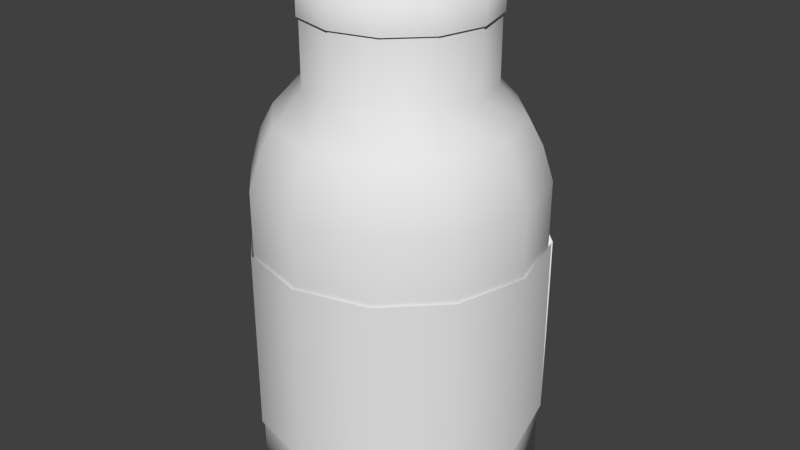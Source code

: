 # Source: vitamins.blend  (saved by Blender 2.75.0; exported with 4.5.12 LTS)
import bpy
from mathutils import Matrix  # noqa: F401  (used for matrix-valued properties, if any)

bpy.ops.wm.read_factory_settings(use_empty=True)
scene = bpy.context.scene
scene.name = 'Scene'

# ---- collections
col_collection_1 = bpy.data.collections.new('Collection 1'); scene.collection.children.link(col_collection_1)

# ---- materials (node trees are filled in below, after node groups)
mat_vitamin_label = bpy.data.materials.new('vitamin_label')
mat_vitamin_label.alpha_threshold = 0.0
mat_vitamin_label.use_transparent_shadow = False
mat_vitamin_label.roughness = 0.5

# ---- material node trees

# ---- world
world_world = bpy.data.worlds.new('World'); scene.world = world_world
world_world.color = (0.05088, 0.05088, 0.05088)
world_world.use_sun_shadow = False
world_world.sun_shadow_jitter_overblur = 0.0
world_world.cycles.sampling_method = 'MANUAL'
world_world.cycles.sample_map_resolution = 256

# ---- meshes
me_circle = bpy.data.meshes.new('Circle')
me_circle.from_pydata([(-4.23e-09, 0.176, -0.3451), (-0.088, 0.1524, -0.3451), (-0.1524, 0.088, -0.3451), (-0.176, 1.846e-08, -0.3451), (-0.1524, -0.088, -0.3451), (-0.088, -0.1524, -0.3451), (-3.081e-08, -0.176, -0.3451), (0.088, -0.1524, -0.3451), (0.1524, -0.088, -0.3451), (0.176, -5.567e-08, -0.3451), (0.1524, 0.088, -0.3451), (0.088, 0.1524, -0.3451), (-4.23e-09, 0.176, 0.04076), (-0.088, 0.1524, 0.04076), (-0.1524, 0.088, 0.04076), (-0.176, 1.846e-08, 0.04076), (-0.1524, -0.088, 0.04076), (-0.088, -0.1524, 0.04076), (-3.081e-08, -0.176, 0.04076), (0.088, -0.1524, 0.04076), (0.1524, -0.088, 0.04076), (0.176, -5.567e-08, 0.04076), (0.1524, 0.088, 0.04076), (0.088, 0.1524, 0.04076), (-3.936e-09, 0.1625, 0.08371), (-0.08126, 0.1408, 0.08371), (-0.1408, 0.08126, 0.08371), (-0.1625, 1.681e-08, 0.08371), (-0.1408, -0.08126, 0.08371), (-0.08126, -0.1408, 0.08371), (-2.848e-08, -0.1625, 0.08371), (0.08126, -0.1408, 0.08371), (0.1408, -0.08126, 0.08371), (0.1625, -5.164e-08, 0.08371), (0.1408, 0.08126, 0.08371), (0.08126, 0.1408, 0.08371), (-3.816e-09, 0.1467, 0.1138), (-0.07333, 0.127, 0.1138), (-0.127, 0.07333, 0.1138), (-0.1467, 1.51e-08, 0.1138), (-0.127, -0.07333, 0.1138), (-0.07333, -0.127, 0.1138), (-2.596e-08, -0.1467, 0.1138), (0.07333, -0.127, 0.1138), (0.127, -0.07333, 0.1138), (0.1467, -4.668e-08, 0.1138), (0.127, 0.07333, 0.1138), (0.07333, 0.127, 0.1138), (-2.644e-09, 0.1121, 0.1516), (-0.05606, 0.09711, 0.1516), (-0.09711, 0.05606, 0.1516), (-0.1121, 1.136e-08, 0.1516), (-0.09711, -0.05606, 0.1516), (-0.05606, -0.09711, 0.1516), (-1.958e-08, -0.1121, 0.1516), (0.05606, -0.09711, 0.1516), (0.09711, -0.05606, 0.1516), (0.1121, -3.587e-08, 0.1516), (0.09711, 0.05606, 0.1516), (0.05606, 0.09711, 0.1516), (-2.644e-09, 0.1121, 0.2595), (-0.05606, 0.09711, 0.2595), (-0.09711, 0.05606, 0.2595), (-0.1121, 1.136e-08, 0.2595), (-0.09711, -0.05606, 0.2595), (-0.05606, -0.09711, 0.2595), (-1.958e-08, -0.1121, 0.2595), (0.05606, -0.09711, 0.2595), (0.09711, -0.05606, 0.2595), (0.1121, -3.587e-08, 0.2595), (0.09711, 0.05606, 0.2595), (0.05606, 0.09711, 0.2595), (-0.1524, 0.088, -0.2664), (-0.1524, 0.088, -0.03796), (-0.176, 1.846e-08, -0.03796), (-0.176, 1.846e-08, -0.2664), (0.176, -5.567e-08, -0.2664), (0.176, -5.567e-08, -0.03796), (0.1524, 0.088, -0.03796), (0.1524, 0.088, -0.2664), (-3.081e-08, -0.176, -0.2664), (-3.081e-08, -0.176, -0.03796), (0.088, -0.1524, -0.03796), (0.088, -0.1524, -0.2664), (-0.1524, -0.088, -0.03796), (-0.1524, -0.088, -0.2664), (0.088, 0.1524, -0.03796), (0.088, 0.1524, -0.2664), (-4.23e-09, 0.176, -0.2664), (-4.23e-09, 0.176, -0.03796), (-0.088, 0.1524, -0.03796), (-0.088, 0.1524, -0.2664), (0.1524, -0.088, -0.03796), (0.1524, -0.088, -0.2664), (-0.088, -0.1524, -0.03796), (-0.088, -0.1524, -0.2664)], [], [(74, 15, 14, 73), (78, 22, 21, 77), (82, 19, 18, 81), (84, 16, 15, 74), (86, 23, 22, 78), (90, 13, 12, 89), (92, 20, 19, 82), (94, 17, 16, 84), (89, 12, 23, 86), (73, 14, 13, 90), (77, 21, 20, 92), (81, 18, 17, 94), (13, 25, 24, 12), (20, 32, 31, 19), (17, 29, 28, 16), (12, 24, 35, 23), (14, 26, 25, 13), (21, 33, 32, 20), (18, 30, 29, 17), (15, 27, 26, 14), (22, 34, 33, 21), (19, 31, 30, 18), (16, 28, 27, 15), (23, 35, 34, 22), (35, 47, 46, 34), (25, 37, 36, 24), (32, 44, 43, 31), (29, 41, 40, 28), (24, 36, 47, 35), (26, 38, 37, 25), (33, 45, 44, 32), (30, 42, 41, 29), (27, 39, 38, 26), (34, 46, 45, 33), (31, 43, 42, 30), (28, 40, 39, 27), (40, 52, 51, 39), (47, 59, 58, 46), (37, 49, 48, 36), (44, 56, 55, 43), (41, 53, 52, 40), (36, 48, 59, 47), (38, 50, 49, 37), (45, 57, 56, 44), (42, 54, 53, 41), (39, 51, 50, 38), (46, 58, 57, 45), (43, 55, 54, 42), (52, 64, 63, 51), (59, 71, 70, 58), (49, 61, 60, 48), (56, 68, 67, 55), (53, 65, 64, 52), (48, 60, 71, 59), (50, 62, 61, 49), (57, 69, 68, 56), (54, 66, 65, 53), (51, 63, 62, 50), (58, 70, 69, 57), (55, 67, 66, 54), (1, 0, 11, 10, 9, 8, 7, 6, 5, 4, 3, 2), (6, 80, 95, 5), (80, 81, 94, 95), (9, 76, 93, 8), (76, 77, 92, 93), (2, 72, 91, 1), (72, 73, 90, 91), (0, 88, 87, 11), (88, 89, 86, 87), (5, 95, 85, 4), (95, 94, 84, 85), (8, 93, 83, 7), (93, 92, 82, 83), (1, 91, 88, 0), (91, 90, 89, 88), (11, 87, 79, 10), (87, 86, 78, 79), (4, 85, 75, 3), (85, 84, 74, 75), (7, 83, 80, 6), (83, 82, 81, 80), (10, 79, 76, 9), (79, 78, 77, 76), (3, 75, 72, 2), (75, 74, 73, 72)])
me_circle.polygons.foreach_set('use_smooth', [True] * 85)
me_circle.use_remesh_preserve_volume = False
me_circle.use_remesh_preserve_attributes = False
me_circle.use_mirror_vertex_groups = False
me_circle.update()
me_circle_003 = bpy.data.meshes.new('Circle.003')
me_circle_003.from_pydata([(-0.4927, 0.2845, -0.8572), (-0.4927, 0.2845, -0.1188), (0.4927, 0.2845, -0.1188), (0.4927, 0.2845, -0.8572), (0.2845, 0.4927, -0.1188), (0.2845, 0.4927, -0.8572), (-1.365e-08, 0.569, -0.8572), (-1.365e-08, 0.569, -0.1188), (-0.2845, 0.4927, -0.1188), (-0.2845, 0.4927, -0.8572), (-0.4927, 0.294, -0.8572), (-0.4927, 0.294, -0.1188), (0.4927, 0.294, -0.1188), (0.4927, 0.294, -0.8572), (0.2845, 0.5022, -0.1188), (0.2845, 0.5022, -0.8572), (-1.365e-08, 0.5785, -0.8572), (-1.365e-08, 0.5785, -0.1188), (-0.2845, 0.5022, -0.1188), (-0.2845, 0.5022, -0.8572)], [], [(0, 9, 8, 1), (6, 5, 4, 7), (9, 6, 7, 8), (5, 3, 2, 4), (10, 11, 18, 19), (16, 17, 14, 15), (19, 18, 17, 16), (15, 14, 12, 13), (4, 14, 17, 7), (7, 17, 18, 8), (8, 18, 11, 1), (1, 11, 10, 0), (9, 0, 10, 19), (6, 9, 19, 16), (5, 6, 16, 15), (3, 5, 15, 13), (3, 13, 12, 2), (2, 12, 14, 4)])
me_circle_003.polygons.foreach_set('use_smooth', [True] * 18)
_uv = me_circle_003.uv_layers.new(name='UVMap')
_uv.uv.foreach_set('vector', [0.0, 3.131e-07, 0.0, 0.1547, 0.5, 0.1547, 0.5, 0.0, 1.614e-07, 0.4226, 1.614e-07, 0.7321, 0.5, 0.7321, 0.5, 0.4226, 0.0, 0.1547, 1.614e-07, 0.4226, 0.5, 0.4226, 0.5, 0.1547, 1.614e-07, 0.7321, 2.825e-07, 1.0, 0.5, 1.0, 0.5, 0.7321, 0.9997, 7.921e-05, 0.9999, 0.6266, 0.75, 0.6267, 0.7498, 0.0001654, 0.4999, 0.0002515, 0.5001, 0.6268, 0.2502, 0.6269, 0.25, 0.0003377, 0.7498, 0.0001654, 0.75, 0.6267, 0.5001, 0.6268, 0.4999, 0.0002515, 0.25, 0.0003377, 0.2502, 0.6269, 0.0002955, 0.627, 7.921e-05, 0.000424, 0.0, 0.0, 0.2502, 0.6269, 0.0, 0.0, 0.5, 0.4226, 0.5, 0.4226, 0.5001, 0.6268, 0.0, 0.0, 0.5, 0.1547, 0.5, 0.1547, 0.75, 0.6267, 0.0, 0.0, 0.5, 0.0, 0.5, 0.0, 0.9999, 0.6266, 0.0, 0.0, 0.0, 3.131e-07, 0.0, 0.0, 0.0, 0.1547, 0.0, 3.131e-07, 0.9997, 7.921e-05, 0.0, 0.0, 1.614e-07, 0.4226, 0.0, 0.0, 0.7498, 0.0001654, 0.0, 0.0, 1.614e-07, 0.7321, 0.0, 0.0, 0.4999, 0.0002515, 0.0, 0.0, 2.825e-07, 1.0, 0.0, 0.0, 0.25, 0.0003377, 0.0, 0.0, 7.921e-05, 0.000424, 0.0, 0.0, 0.5, 1.0, 0.5, 1.0, 0.0002955, 0.627, 0.2502, 0.6269, 0.5, 0.7321])
me_circle_003.materials.append(mat_vitamin_label)
me_circle_003.use_remesh_preserve_volume = False
me_circle_003.use_remesh_preserve_attributes = False
me_circle_003.use_mirror_vertex_groups = False
me_circle_003.update()
me_circle_002 = bpy.data.meshes.new('Circle.002')
me_circle_002.from_pydata([(-0.4927, 0.2845, -0.8572), (-0.4927, 0.2845, -0.1188), (-0.569, 5.971e-08, -0.1188), (-0.569, 5.971e-08, -0.8572), (0.569, -1.799e-07, -0.8572), (0.569, -1.799e-07, -0.1188), (0.4927, 0.2845, -0.1188), (0.4927, 0.2845, -0.8572), (-9.957e-08, -0.569, -0.8572), (-9.957e-08, -0.569, -0.1188), (0.2845, -0.4927, -0.1188), (0.2845, -0.4927, -0.8572), (-0.4927, -0.2845, -0.1188), (-0.4927, -0.2845, -0.8572), (0.4927, -0.2845, -0.1188), (0.4927, -0.2845, -0.8572), (-0.2845, -0.4927, -0.1188), (-0.2845, -0.4927, -0.8572)], [], [(8, 9, 16, 17), (4, 5, 14, 15), (17, 16, 12, 13), (15, 14, 10, 11), (13, 12, 2, 3), (11, 10, 9, 8), (7, 6, 5, 4), (3, 2, 1, 0)])
me_circle_002.polygons.foreach_set('use_smooth', [True] * 8)
_uv = me_circle_002.uv_layers.new(name='UVMap')
_uv.uv.foreach_set('vector', [0.0, 0.0, 1.0, 0.0, 1.0, 1.0, 0.0, 1.0, 0.0, 0.0, 1.0, 0.0, 1.0, 1.0, 0.0, 1.0, 0.0, 0.0, 1.0, 0.0, 1.0, 1.0, 0.0, 1.0, 0.0, 0.0, 1.0, 0.0, 1.0, 1.0, 0.0, 1.0, 0.0, 0.0, 1.0, 0.0, 1.0, 1.0, 0.0, 1.0, 0.0, 0.0, 1.0, 0.0, 1.0, 1.0, 0.0, 1.0, 0.0, 0.0, 1.0, 0.0, 1.0, 1.0, 0.0, 1.0, 0.0, 0.0, 1.0, 0.0, 1.0, 1.0, 0.0, 1.0])
me_circle_002.use_remesh_preserve_volume = False
me_circle_002.use_remesh_preserve_attributes = False
me_circle_002.use_mirror_vertex_groups = False
me_circle_002.update()
me_circle_001 = bpy.data.meshes.new('Circle.001')
me_circle_001.from_pydata([(-0.0007319, 0.3711, -0.1166), (-0.185, 0.3217, -0.1166), (-0.32, 0.1868, -0.1166), (-0.3694, 0.002463, -0.1166), (-0.32, -0.1818, -0.1166), (-0.185, -0.3168, -0.1166), (-0.000732, -0.3662, -0.1166), (0.1836, -0.3168, -0.1166), (0.3185, -0.1818, -0.1166), (0.3679, 0.002463, -0.1166), (0.3185, 0.1868, -0.1166), (0.1836, 0.3217, -0.1166), (-0.0007319, 0.3711, 0.04263), (-0.185, 0.3217, 0.04263), (-0.32, 0.1868, 0.04263), (-0.3694, 0.002463, 0.04263), (-0.32, -0.1818, 0.04263), (-0.185, -0.3168, 0.04263), (-0.000732, -0.3662, 0.04263), (0.1836, -0.3168, 0.04263), (0.3185, -0.1818, 0.04263), (0.3679, 0.002463, 0.04263), (0.3185, 0.1868, 0.04263), (0.1836, 0.3217, 0.04263), (-0.1465, 0.2549, 0.04263), (-0.0007319, 0.2939, 0.04263), (-0.2532, 0.1482, 0.04263), (-0.2922, 0.002463, 0.04263), (-0.2532, -0.1433, 0.04263), (-0.1465, -0.25, 0.04263), (-0.000732, -0.289, 0.04263), (0.145, -0.25, 0.04263), (0.2517, -0.1433, 0.04263), (0.2907, 0.002463, 0.04263), (0.2517, 0.1482, 0.04263), (0.145, 0.2549, 0.04263), (-0.1435, 0.245, 0.03138), (0.002196, 0.2841, 0.03138), (-0.2502, 0.1384, 0.03138), (-0.2893, -0.00739, 0.03138), (-0.2502, -0.1531, 0.03138), (-0.1435, -0.2598, 0.03138), (0.002196, -0.2989, 0.03138), (0.1479, -0.2598, 0.03138), (0.2546, -0.1531, 0.03138), (0.2937, -0.00739, 0.03138), (0.2546, 0.1384, 0.03138), (0.1479, 0.245, 0.03138)], [], [(3, 15, 14, 2), (10, 22, 21, 9), (7, 19, 18, 6), (4, 16, 15, 3), (11, 23, 22, 10), (1, 13, 12, 0), (8, 20, 19, 7), (5, 17, 16, 4), (0, 12, 23, 11), (2, 14, 13, 1), (9, 21, 20, 8), (6, 18, 17, 5), (13, 24, 25, 12), (35, 47, 46, 34), (20, 32, 31, 19), (17, 29, 28, 16), (12, 25, 35, 23), (14, 26, 24, 13), (21, 33, 32, 20), (18, 30, 29, 17), (15, 27, 26, 14), (22, 34, 33, 21), (19, 31, 30, 18), (16, 28, 27, 15), (23, 35, 34, 22), (36, 38, 39, 40, 41, 42, 43, 44, 45, 46, 47, 37), (24, 36, 37, 25), (32, 44, 43, 31), (29, 41, 40, 28), (25, 37, 47, 35), (26, 38, 36, 24), (33, 45, 44, 32), (30, 42, 41, 29), (27, 39, 38, 26), (34, 46, 45, 33), (31, 43, 42, 30), (28, 40, 39, 27)])
me_circle_001.polygons.foreach_set('use_smooth', [True] * 37)
me_circle_001.use_remesh_preserve_volume = False
me_circle_001.use_remesh_preserve_attributes = False
me_circle_001.use_mirror_vertex_groups = False
me_circle_001.update()

# ---- objects
ob_vitamin = bpy.data.objects.new('vitamin', me_circle)
ob_vitaminbrand = bpy.data.objects.new('vitaminBrand', me_circle_003)
ob_vitaminbrand_001 = bpy.data.objects.new('vitaminBrand.001', me_circle_002)
ob_vitamincover = bpy.data.objects.new('vitaminCover', me_circle_001)

# ---- transforms, parenting, visibility, modifiers, constraints
ob_vitamin.location = (2.608e-08, 0.0, 0.0)
ob_vitamin.lineart.crease_threshold = 0.0
ob_vitaminbrand.parent = ob_vitamin
ob_vitaminbrand.location = (2.608e-08, 0.0, 0.0)
ob_vitaminbrand.scale = (0.3149, 0.3149, 0.3149)
ob_vitaminbrand.lineart.crease_threshold = 0.0
ob_vitaminbrand_001.parent = ob_vitamin
ob_vitaminbrand_001.location = (2.608e-08, 0.0, 0.0)
ob_vitaminbrand_001.scale = (0.3149, 0.3149, 0.3149)
ob_vitaminbrand_001.lineart.crease_threshold = 0.0
ob_vitamincover.parent = ob_vitamin
ob_vitamincover.location = (0.0002283, -0.0007681, 0.2702)
ob_vitamincover.scale = (0.3118, 0.3118, 0.3118)
ob_vitamincover.lineart.crease_threshold = 0.0

# ---- collection membership
col_collection_1.objects.link(ob_vitamin)
col_collection_1.objects.link(ob_vitaminbrand)
col_collection_1.objects.link(ob_vitaminbrand_001)
col_collection_1.objects.link(ob_vitamincover)

# ---- scene / render settings (as saved in the file)
scene.frame_start = 1; scene.frame_end = 250; scene.frame_set(1)
scene.render.engine = 'BLENDER_EEVEE_NEXT'
scene.render.resolution_percentage = 50
scene.render.dither_intensity = 0.0
scene.cycles.use_denoising = False
scene.cycles.samples = 10
scene.cycles.sampling_pattern = 'TABULATED_SOBOL'
scene.cycles.light_sampling_threshold = 0.0
scene.cycles.use_adaptive_sampling = False
scene.cycles.use_light_tree = False
scene.cycles.blur_glossy = 0.0
scene.cycles.pixel_filter_type = 'GAUSSIAN'
scene.cycles.sample_clamp_indirect = 0.0
scene.view_settings.view_transform = 'Standard'
bpy.context.view_layer.update()

# ---- added for rendering (the .blend has no active camera and no usable light): camera, sun
cam_auto = bpy.data.cameras.new('AutoCamera')
cam_auto.lens = 50.0
cam_auto.sensor_width = 36.0
cam_auto.clip_end = 1000.0
ob_auto_camera = bpy.data.objects.new('AutoCamera', cam_auto)
scene.collection.objects.link(ob_auto_camera)
ob_auto_camera.location = (0.748296, -0.896459, 0.567851)
ob_auto_camera.rotation_euler = (1.09748, -7.21219e-08, 0.694738)
scene.camera = ob_auto_camera
light_auto_sun = bpy.data.lights.new('AutoSun', 'SUN')
light_auto_sun.energy = 3.0
light_auto_sun.angle = 0.0523599
ob_auto_sun = bpy.data.objects.new('AutoSun', light_auto_sun)
scene.collection.objects.link(ob_auto_sun)
ob_auto_sun.rotation_euler = (0.872665, 0.174533, 0.523599)
bpy.context.view_layer.update()
